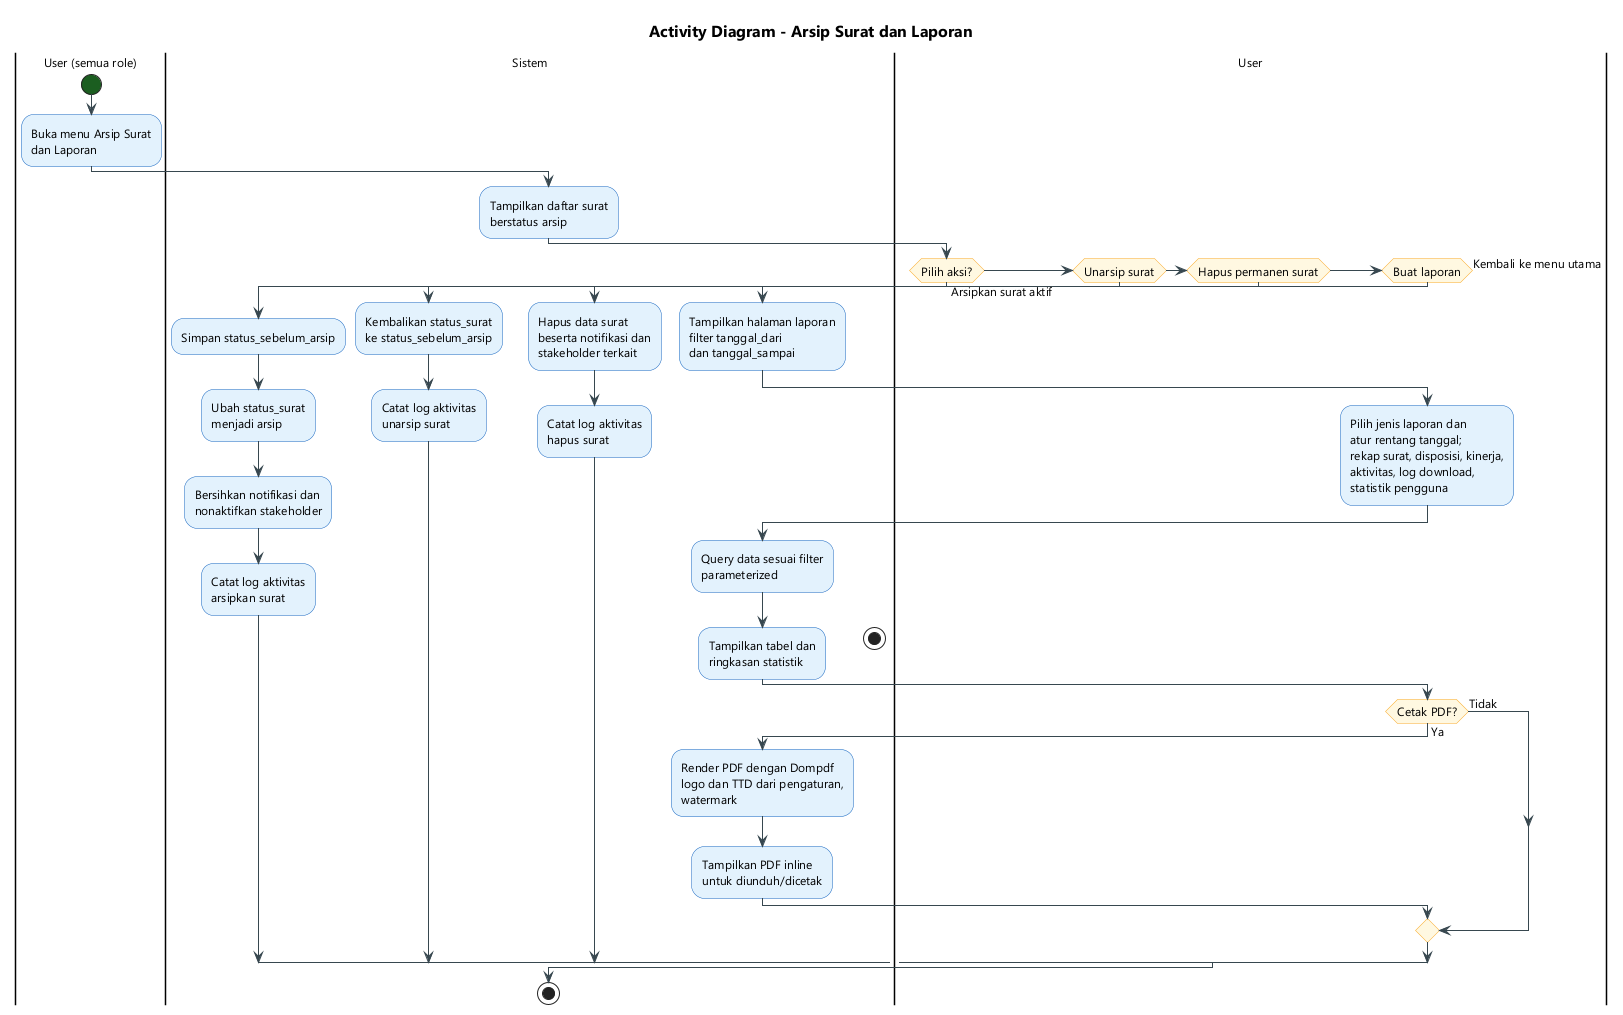

The diagram above was rendered by PlantUML. Its source (embedded in the PNG):
@startuml
skinparam backgroundColor #FFFFFF
skinparam defaultFontName "Segoe UI"
skinparam defaultFontSize 12
skinparam activityStartColor #1B5E20
skinparam activityEndColor #B71C1C
skinparam activityBorderColor #1565C0
skinparam activityBackgroundColor #E3F2FD
skinparam activityDiamondBorderColor #F9A825
skinparam activityDiamondBackgroundColor #FFF8E1
skinparam arrowColor #37474F
skinparam titleFontSize 16
title Activity Diagram - Arsip Surat dan Laporan
|User (semua role)|
start
:Buka menu Arsip Surat\ndan Laporan;
|Sistem|
:Tampilkan daftar surat\nberstatus arsip;
|User|
if (Pilih aksi?) then (Arsipkan surat aktif)
    |Sistem|
    :Simpan status_sebelum_arsip;
    :Ubah status_surat\nmenjadi arsip;
    :Bersihkan notifikasi dan\nnonaktifkan stakeholder;
    :Catat log aktivitas\narsipkan surat;
else if (Unarsip surat) then
    |Sistem|
    :Kembalikan status_surat\nke status_sebelum_arsip;
    :Catat log aktivitas\nunarsip surat;
else if (Hapus permanen surat) then
    |Sistem|
    :Hapus data surat\nbeserta notifikasi dan\nstakeholder terkait;
    :Catat log aktivitas\nhapus surat;
else if (Buat laporan) then
    |Sistem|
    :Tampilkan halaman laporan\nfilter tanggal_dari\ndan tanggal_sampai;
    |User|
    :Pilih jenis laporan dan\natur rentang tanggal;\nrekap surat, disposisi, kinerja,\naktivitas, log download,\nstatistik pengguna;
    |Sistem|
    :Query data sesuai filter\nparameterized;
    :Tampilkan tabel dan\nringkasan statistik;
    |User|
    if (Cetak PDF?) then (Ya)
        |Sistem|
        :Render PDF dengan Dompdf\nlogo dan TTD dari pengaturan,\nwatermark;
        :Tampilkan PDF inline\nuntuk diunduh/dicetak;
    else (Tidak)
    endif
else (Kembali ke menu utama)
    stop
endif
stop
@enduml